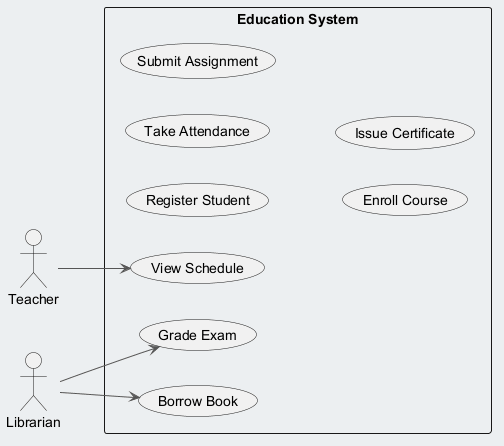

The diagram above was rendered by PlantUML. Its source (embedded in the PNG):
@startuml
skinparam backgroundColor #ECEFF1
skinparam classBackgroundColor #FFFFFF
skinparam classBorderColor #455A64
skinparam ArrowColor #555555
left to right direction
actor "Teacher" as Teacher
actor "Librarian" as Librarian
rectangle "Education System" {
  usecase "Register Student" as UC_RegisterStudent
  usecase "Take Attendance" as UC_TakeAttendance
  usecase "Submit Assignment" as UC_SubmitAssignment
  usecase "Borrow Book" as UC_BorrowBook
  usecase "Enroll Course" as UC_EnrollCourse
  usecase "View Schedule" as UC_ViewSchedule
  usecase "Issue Certificate" as UC_IssueCertificate
  usecase "Grade Exam" as UC_GradeExam
}
Teacher --> UC_ViewSchedule
Librarian --> UC_GradeExam
Librarian --> UC_BorrowBook
@enduml